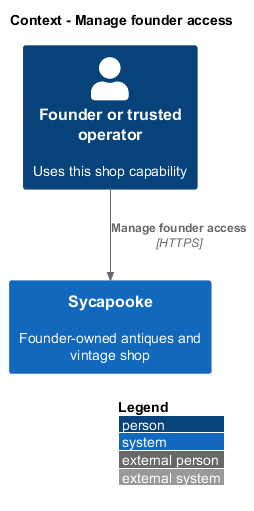

The diagram above was rendered by PlantUML. Its source (embedded in the PNG):
@startuml
!include <C4/C4_Context>
LAYOUT_WITH_LEGEND()
title Context - Manage founder access
Person(user, "Founder or trusted operator", "Uses this shop capability")
System(shop, "Sycapooke", "Founder-owned antiques and vintage shop")
Rel(user, shop, "Manage founder access", "HTTPS")
@enduml